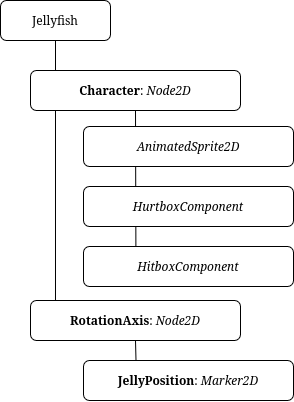

The diagram above was exported from draw.io. Its source (the exported page's mxGraphModel, read from the mxfile embedded in the PNG):
<mxGraphModel dx="964" dy="588" grid="1" gridSize="10" guides="1" tooltips="1" connect="1" arrows="1" fold="1" page="1" pageScale="1" pageWidth="850" pageHeight="1100" math="0" shadow="0">
  <root>
    <mxCell id="0" />
    <mxCell id="1" parent="0" />
    <mxCell id="vZ4rgbKgLr0Qh--fE-0a-6" edge="1" parent="1" source="vZ4rgbKgLr0Qh--fE-0a-5" style="endArrow=none;html=1;rounded=0;entryX=0.5;entryY=1;entryDx=0;entryDy=0;exitX=0.25;exitY=1;exitDx=0;exitDy=0;" target="-sdJNyyts5P01FY6e-yw-2" value="">
      <mxGeometry height="50" relative="1" width="50" as="geometry">
        <mxPoint x="290" y="460" as="sourcePoint" />
        <mxPoint x="340" y="410" as="targetPoint" />
      </mxGeometry>
    </mxCell>
    <mxCell id="-sdJNyyts5P01FY6e-yw-13" edge="1" parent="1" source="-sdJNyyts5P01FY6e-yw-3" style="endArrow=none;html=1;rounded=0;entryX=0.5;entryY=1;entryDx=0;entryDy=0;exitX=0.119;exitY=-0.007;exitDx=0;exitDy=0;exitPerimeter=0;" target="-sdJNyyts5P01FY6e-yw-1" value="">
      <mxGeometry height="50" relative="1" width="50" as="geometry">
        <mxPoint x="400" y="540" as="sourcePoint" />
        <mxPoint x="450" y="490" as="targetPoint" />
      </mxGeometry>
    </mxCell>
    <mxCell id="-sdJNyyts5P01FY6e-yw-1" parent="1" style="rounded=1;whiteSpace=wrap;html=1;" value="Jellyfish" vertex="1">
      <mxGeometry height="40" width="110" x="70" y="240" as="geometry" />
    </mxCell>
    <mxCell id="-sdJNyyts5P01FY6e-yw-2" parent="1" style="rounded=1;whiteSpace=wrap;html=1;" value="&lt;div&gt;&lt;b&gt;Character&lt;/b&gt;:&lt;i&gt;&amp;nbsp;Node2D&lt;/i&gt;&lt;/div&gt;" vertex="1">
      <mxGeometry height="40" width="210" x="100" y="310" as="geometry" />
    </mxCell>
    <mxCell id="-sdJNyyts5P01FY6e-yw-3" parent="1" style="rounded=1;whiteSpace=wrap;html=1;" value="&lt;b&gt;RotationAxis&lt;/b&gt;: &lt;i&gt;Node2D&lt;/i&gt;" vertex="1">
      <mxGeometry height="40" width="210" x="100" y="540" as="geometry" />
    </mxCell>
    <mxCell id="vZ4rgbKgLr0Qh--fE-0a-1" parent="1" style="rounded=1;whiteSpace=wrap;html=1;" value="&lt;div&gt;&lt;b&gt;JellyPosition&lt;/b&gt;: &lt;i&gt;Marker2D&lt;/i&gt;&lt;/div&gt;" vertex="1">
      <mxGeometry height="40" width="210" x="153" y="600" as="geometry" />
    </mxCell>
    <mxCell id="vZ4rgbKgLr0Qh--fE-0a-2" edge="1" parent="1" source="-sdJNyyts5P01FY6e-yw-3" style="endArrow=none;html=1;rounded=0;exitX=0.5;exitY=1;exitDx=0;exitDy=0;entryX=0.25;entryY=0;entryDx=0;entryDy=0;" target="vZ4rgbKgLr0Qh--fE-0a-1" value="">
      <mxGeometry height="50" relative="1" width="50" as="geometry">
        <mxPoint x="330" y="460" as="sourcePoint" />
        <mxPoint x="380" y="410" as="targetPoint" />
      </mxGeometry>
    </mxCell>
    <mxCell id="vZ4rgbKgLr0Qh--fE-0a-3" parent="1" style="rounded=1;whiteSpace=wrap;html=1;" value="&lt;i&gt;AnimatedSprite2D&lt;/i&gt;" vertex="1">
      <mxGeometry height="40" width="210" x="153" y="366" as="geometry" />
    </mxCell>
    <mxCell id="vZ4rgbKgLr0Qh--fE-0a-4" parent="1" style="rounded=1;whiteSpace=wrap;html=1;" value="&lt;i&gt;HurtboxComponent&lt;/i&gt;" vertex="1">
      <mxGeometry height="40" width="210" x="153" y="426" as="geometry" />
    </mxCell>
    <mxCell id="vZ4rgbKgLr0Qh--fE-0a-5" parent="1" style="rounded=1;whiteSpace=wrap;html=1;" value="&lt;i&gt;HitboxComponent&lt;/i&gt;" vertex="1">
      <mxGeometry height="40" width="210" x="153" y="486" as="geometry" />
    </mxCell>
  </root>
</mxGraphModel>